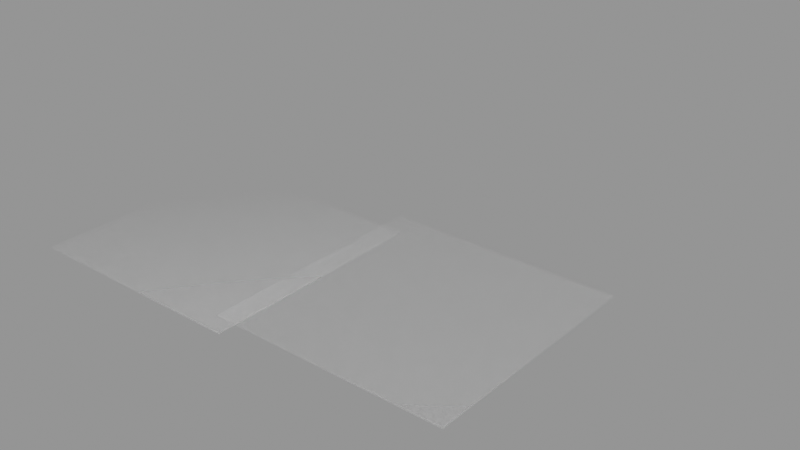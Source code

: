 # Source: Clouds_Generator.blend  (saved by Blender 4.0.36; exported with 4.5.12 LTS)
import bpy
from mathutils import Matrix  # noqa: F401  (used for matrix-valued properties, if any)

bpy.ops.wm.read_factory_settings(use_empty=True)
scene = bpy.context.scene
scene.name = 'Scene'

# ---- collections
col_collection = bpy.data.collections.new('Collection'); scene.collection.children.link(col_collection)

# ---- materials (node trees are filled in below, after node groups)
mat_clouds = bpy.data.materials.new('Clouds')
mat_clouds.alpha_threshold = 0.0
mat_clouds.use_transparency_overlap = False
mat_clouds.show_transparent_back = False
mat_clouds.use_backface_culling = True
mat_clouds.roughness = 0.5
mat_clouds.line_color = (0.0, 0.0, 0.0, 1.0)

# ---- node groups
ng_backface_culling = bpy.data.node_groups.new('Backface Culling', 'ShaderNodeTree')
_s = ng_backface_culling.interface.new_socket(name='BFC Alpha', in_out='OUTPUT', socket_type='NodeSocketFloat')
_s = ng_backface_culling.interface.new_socket(name='Alpha', in_out='INPUT', socket_type='NodeSocketFloat')
_s.subtype = 'FACTOR'
_s.min_value = 0.0
_s.max_value = 1.0
_N = ng_backface_culling.nodes; _L = ng_backface_culling.links
n0 = _N.new('NodeGroupOutput'); n0.name = 'Group Output'; n0.location = (-80, 40)
n1 = _N.new('NodeGroupInput'); n1.name = 'Group Input'; n1.location = (-460, 0)
n2 = _N.new('ShaderNodeNewGeometry'); n2.name = 'Geometry'; n2.location = (-460, -80)
n3 = _N.new('ShaderNodeMath'); n3.name = 'Math'; n3.location = (-260, 40)
n3.operation = 'SUBTRACT'
n3.use_clamp = True
_L.new(n2.outputs[6], n3.inputs[1])
_L.new(n3.outputs[0], n0.inputs[0])
_L.new(n1.outputs[0], n3.inputs[0])
n0.is_active_output = True
ng_clouds_generator_2 = bpy.data.node_groups.new('Clouds Generator 2', 'GeometryNodeTree')
_s = ng_clouds_generator_2.interface.new_socket(name='Geometry', in_out='OUTPUT', socket_type='NodeSocketGeometry')
_s = ng_clouds_generator_2.interface.new_socket(name='Geometry', in_out='INPUT', socket_type='NodeSocketGeometry')
_s = ng_clouds_generator_2.interface.new_socket(name='Layers Count', in_out='INPUT', socket_type='NodeSocketInt')
_s.default_value = 2
_s.min_value = 1
_s.max_value = 10
_s = ng_clouds_generator_2.interface.new_socket(name='Layers Offset', in_out='INPUT', socket_type='NodeSocketVector')
_s.subtype = 'TRANSLATION'
_s.default_value = (0.0, 0.0, 10.0)
_s = ng_clouds_generator_2.interface.new_socket(name='Density Factor', in_out='INPUT', socket_type='NodeSocketFloat')
_s.subtype = 'FACTOR'
_s.default_value = 0.75
_s.min_value = 0.0
_s.max_value = 1.0
_s.force_non_field = True
_s = ng_clouds_generator_2.interface.new_socket(name='Offset Scale', in_out='INPUT', socket_type='NodeSocketFloat')
_s.subtype = 'DISTANCE'
_s.default_value = 0.5
_s.force_non_field = True
_s = ng_clouds_generator_2.interface.new_socket(name='Subdivisions', in_out='INPUT', socket_type='NodeSocketInt')
_s.default_value = 5
_s.min_value = 0
_s.max_value = 6
_s = ng_clouds_generator_2.interface.new_socket(name='Seed', in_out='INPUT', socket_type='NodeSocketInt')
_s.min_value = 0
_s = ng_clouds_generator_2.interface.new_socket(name='3D Clouds', in_out='INPUT', socket_type='NodeSocketBool')
_s.default_value = True
ng_clouds_generator_2.is_modifier = True
_N = ng_clouds_generator_2.nodes; _L = ng_clouds_generator_2.links
n0 = _N.new('GeometryNodeRepeatInput'); n0.name = 'Repeat Input'; n0.location = (-910, 228)
n1 = _N.new('GeometryNodeRepeatOutput'); n1.name = 'Repeat Output'; n1.location = (-190, 228)
n2 = _N.new('GeometryNodeJoinGeometry'); n2.name = 'Join Geometry'; n2.location = (-430, 228)
n3 = _N.new('FunctionNodeRandomValue'); n3.name = 'Random Value.001'; n3.location = (50, 18)
n3.data_type = 'BOOLEAN'
n4 = _N.new('ShaderNodeMath'); n4.name = 'Math'; n4.location = (-1150, 228)
n4.operation = 'SUBTRACT'
n4.inputs[1].default_value = 1.0
n5 = _N.new('ShaderNodeMath'); n5.name = 'Math.001'; n5.location = (-190, -80)
n6 = _N.new('NodeGroupInput'); n6.name = 'Group Input'; n6.location = (-1390, 228)
n7 = _N.new('GeometryNodeExtrudeMesh'); n7.name = 'Extrude Mesh'; n7.location = (530, 110)
n7.inputs[4].default_value = False
n8 = _N.new('GeometryNodeDeleteGeometry'); n8.name = 'Delete Geometry.001'; n8.location = (290, 228)
n8.domain = 'FACE'
n9 = _N.new('GeometryNodeFlipFaces'); n9.name = 'Flip Faces'; n9.location = (530, 228)
n10 = _N.new('GeometryNodeSetPosition'); n10.name = 'Set Position'; n10.location = (-670, 228)
n11 = _N.new('ShaderNodeMath'); n11.name = 'Math.002'; n11.location = (-190, 88)
n11.operation = 'MULTIPLY'
n12 = _N.new('GeometryNodeJoinGeometry'); n12.name = 'Join Geometry.001'; n12.location = (740, 140)
n13 = _N.new('NodeGroupOutput'); n13.name = 'Group Output'; n13.location = (1180, 240)
n14 = _N.new('GeometryNodeStoreNamedAttribute'); n14.name = 'Store Named Attribute'; n14.location = (50, 228)
n14.domain = 'FACE'
n14.inputs[2].default_value = 'Height Multiplier'
n15 = _N.new('GeometryNodeSwitch'); n15.name = 'Switch'; n15.location = (960, 240)
n16 = _N.new('GeometryNodeSubdivideMesh'); n16.name = 'Subdivide Mesh'; n16.location = (-1150, 60)
n17 = _N.new('NodeGroupInput'); n17.name = 'Group Input.001'; n17.location = (-539, 15)
n18 = _N.new('ShaderNodeSeparateXYZ'); n18.name = 'Separate XYZ'; n18.location = (-368, 16)
n19 = _N.new('ShaderNodeClamp'); n19.name = 'Clamp'; n19.location = (-1175, 60)
n19.inputs[2].default_value = 11.0
n0.pair_with_output(n1)
_L.new(n6.outputs[0], n16.inputs[0])
_L.new(n4.outputs[0], n0.inputs[0])
_L.new(n6.outputs[1], n4.inputs[0])
_L.new(n2.outputs[0], n1.inputs[0])
_L.new(n16.outputs[0], n0.inputs[1])
_L.new(n3.outputs[3], n8.inputs[1])
_L.new(n6.outputs[3], n3.inputs[6])
_L.new(n14.outputs[0], n8.inputs[0])
_L.new(n6.outputs[4], n7.inputs[3])
_L.new(n7.outputs[0], n12.inputs[0])
_L.new(n6.outputs[7], n15.inputs[0])
_L.new(n5.outputs[0], n3.inputs[8])
_L.new(n4.outputs[0], n5.inputs[0])
_L.new(n6.outputs[6], n5.inputs[1])
_L.new(n9.outputs[0], n12.inputs[0])
_L.new(n8.outputs[0], n7.inputs[0])
_L.new(n8.outputs[0], n9.inputs[0])
_L.new(n0.outputs[1], n10.inputs[0])
_L.new(n6.outputs[2], n10.inputs[3])
_L.new(n10.outputs[0], n2.inputs[0])
_L.new(n16.outputs[0], n2.inputs[0])
_L.new(n1.outputs[0], n14.inputs[0])
_L.new(n11.outputs[0], n14.inputs[3])
_L.new(n17.outputs[2], n18.inputs[0])
_L.new(n18.outputs[2], n11.inputs[0])
_L.new(n17.outputs[1], n11.inputs[1])
_L.new(n12.outputs[0], n15.inputs[2])
_L.new(n9.outputs[0], n15.inputs[1])
_L.new(n15.outputs[0], n13.inputs[0])
_L.new(n19.outputs[0], n16.inputs[1])
n13.is_active_output = True

# ---- material node trees
mat_clouds.use_nodes = True; mat_clouds.node_tree.nodes.clear()
_N = mat_clouds.node_tree.nodes; _L = mat_clouds.node_tree.links
n0 = _N.new('ShaderNodeBsdfPrincipled'); n0.name = 'Principled BSDF'; n0.location = (494, 152)
n0.subsurface_method = 'BURLEY'
n0.inputs[2].default_value = 1.0
n0.inputs[3].default_value = 1.45
n0.inputs[8].default_value = 1.0
n0.inputs[9].default_value = (1.0, 1.0, 1.0)
n0.inputs[10].default_value = 1.0
n0.inputs[13].default_value = 1.0
n0.inputs[18].default_value = 0.2
n1 = _N.new('ShaderNodeCameraData'); n1.name = 'Camera Data'; n1.location = (-884, 75)
n1.hide = True
n2 = _N.new('ShaderNodeMix'); n2.name = 'Mix'; n2.location = (-164, 82)
n3 = _N.new('ShaderNodeLightPath'); n3.name = 'Light Path'; n3.location = (-404, 82)
n4 = _N.new('ShaderNodeMapRange'); n4.name = 'Map Range.001'; n4.location = (-160, -155)
n4.interpolation_type = 'SMOOTHERSTEP'
n5 = _N.new('ShaderNodeAttribute'); n5.name = 'Attribute'; n5.location = (-653, -236)
n5.attribute_name = 'position'
n6 = _N.new('ShaderNodeSeparateXYZ'); n6.name = 'Separate XYZ'; n6.location = (-463, -234)
n7 = _N.new('ShaderNodeMath'); n7.name = 'Math.001'; n7.location = (66, 44)
n7.operation = 'MULTIPLY'
n7.use_clamp = True
n8 = _N.new('ShaderNodeAttribute'); n8.name = 'Attribute.001'; n8.location = (-462, -315)
n8.attribute_name = 'Height Multiplier'
n9 = _N.new('ShaderNodeMapRange'); n9.name = 'Map Range'; n9.location = (-644, 82)
n9.label = 'Fade Distance'
n9.clamp = False
n9.inputs[2].default_value = 1000.0
n9.inputs[3].default_value = 1.0
n9.inputs[4].default_value = 0.0
n10 = _N.new('ShaderNodeMath'); n10.name = 'Math.002'; n10.location = (-464, -425)
n10.label = 'Height Transparency Multiplier'
n10.operation = 'SUBTRACT'
n10.inputs[0].default_value = 1.0
n10.inputs[1].default_value = 0.0
n11 = _N.new('ShaderNodeMath'); n11.name = 'Math'; n11.location = (-433, -43)
n11.label = 'Shadow Intensity'
n11.operation = 'MULTIPLY'
n11.inputs[1].default_value = 1.0
n12 = _N.new('ShaderNodeGroup'); n12.name = 'Group'; n12.location = (293, 45)
n12.node_tree = ng_backface_culling
n13 = _N.new('ShaderNodeOutputMaterial'); n13.name = 'Material Output'; n13.location = (776, 170)
_L.new(n1.outputs[2], n9.inputs[0])
_L.new(n12.outputs[0], n0.inputs[4])
_L.new(n9.outputs[0], n2.inputs[2])
_L.new(n3.outputs[1], n2.inputs[0])
_L.new(n11.outputs[0], n2.inputs[3])
_L.new(n9.outputs[0], n11.inputs[0])
_L.new(n2.outputs[0], n7.inputs[0])
_L.new(n4.outputs[0], n7.inputs[1])
_L.new(n5.outputs[1], n6.inputs[0])
_L.new(n6.outputs[2], n4.inputs[0])
_L.new(n8.outputs[2], n4.inputs[1])
_L.new(n10.outputs[0], n4.inputs[4])
_L.new(n0.outputs[0], n13.inputs[0])
_L.new(n7.outputs[0], n12.inputs[0])
n13.is_active_output = True

# ---- meshes
me_plane = bpy.data.meshes.new('Plane')
me_plane.from_pydata([(-200.0, -200.0, 0.0), (200.0, -200.0, 0.0), (-200.0, 200.0, 0.0), (200.0, 200.0, 0.0)], [], [(0, 1, 3, 2)])
_uv = me_plane.uv_layers.new(name='UVMap')
_uv.uv.foreach_set('vector', [0.0, 0.0, 1.0, 0.0, 1.0, 1.0, 0.0, 1.0])
me_plane.materials.append(mat_clouds)
me_plane.update()

# ---- objects
ob_clouds = bpy.data.objects.new('Clouds', me_plane)

# ---- transforms, parenting, visibility, modifiers, constraints
ob_clouds.location = (0.0, 0.0, 0.0)
_m = ob_clouds.modifiers.new('Clouds Generator', 'NODES')
_m.node_group = ng_clouds_generator_2
_gi = [s.identifier for s in ng_clouds_generator_2.interface.items_tree if s.item_type == 'SOCKET' and s.in_out == 'INPUT']
_m[_gi[2]] = (0.0, 0.0, 15.0)  # 'Layers Offset'
_m[_gi[4]] = 1.2  # 'Offset Scale'

# ---- collection membership
col_collection.objects.link(ob_clouds)

# ---- scene / render settings (as saved in the file)
scene.frame_start = 1; scene.frame_end = 250; scene.frame_set(193)
scene.render.engine = 'BLENDER_EEVEE_NEXT'
scene.cycles.samples = 128
scene.cycles.sampling_pattern = 'TABULATED_SOBOL'
scene.eevee.use_taa_reprojection = False
scene.eevee.use_gtao = True
scene.view_settings.view_transform = 'Standard'
bpy.context.view_layer.update()

# ---- added for rendering (the .blend has no active camera and no usable light): camera, sun + grey world if the file has none
cam_auto = bpy.data.cameras.new('AutoCamera')
cam_auto.lens = 50.0
cam_auto.sensor_width = 36.0
cam_auto.clip_end = 9189.15
ob_auto_camera = bpy.data.objects.new('AutoCamera', cam_auto)
scene.collection.objects.link(ob_auto_camera)
ob_auto_camera.location = (523.601, -628.321, 426.981)
ob_auto_camera.rotation_euler = (1.09748, -7.21219e-08, 0.694738)
scene.camera = ob_auto_camera
light_auto_sun = bpy.data.lights.new('AutoSun', 'SUN')
light_auto_sun.energy = 3.0
light_auto_sun.angle = 0.0523599
ob_auto_sun = bpy.data.objects.new('AutoSun', light_auto_sun)
scene.collection.objects.link(ob_auto_sun)
ob_auto_sun.rotation_euler = (0.872665, 0.174533, 0.523599)
if scene.world is None:
    world_auto = bpy.data.worlds.new('AutoWorld')
    world_auto.color = (0.3, 0.3, 0.3)
    scene.world = world_auto
bpy.context.view_layer.update()
